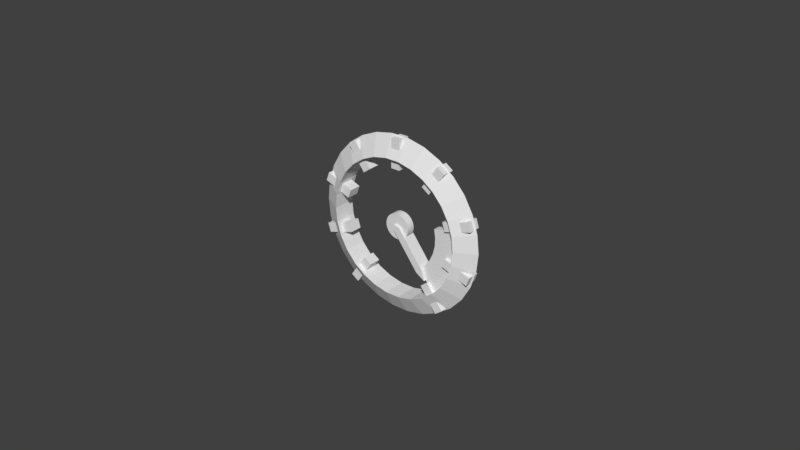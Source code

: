 # Source: SpeedUp2.blend  (saved by Blender 2.78.0; exported with 4.5.12 LTS)
import bpy
from mathutils import Matrix  # noqa: F401  (used for matrix-valued properties, if any)

bpy.ops.wm.read_factory_settings(use_empty=True)
scene = bpy.context.scene
scene.name = 'Scene'

# ---- collections
col_collection_1 = bpy.data.collections.new('Collection 1'); scene.collection.children.link(col_collection_1)

# ---- world
world_world = bpy.data.worlds.new('World'); scene.world = world_world
world_world.color = (0.05088, 0.05088, 0.05088)
world_world.use_sun_shadow = False
world_world.sun_shadow_jitter_overblur = 0.0
world_world.cycles.sampling_method = 'MANUAL'

# ---- meshes
me_cylinder_001 = bpy.data.meshes.new('Cylinder.001')
me_cylinder_001.from_pydata([(2.36, 0.1129, 0.5918), (2.36, -0.1129, 0.5918), (2.43, 0.1129, 0.12), (2.43, -0.1129, 0.12), (2.407, 0.1129, -0.3563), (2.407, -0.1129, -0.3563), (2.291, 0.1129, -0.819), (2.291, -0.1129, -0.819), (2.087, 0.1129, -1.25), (2.087, -0.1129, -1.25), (1.803, 0.1129, -1.633), (1.803, -0.1129, -1.633), (1.45, 0.1129, -1.954), (1.45, -0.1129, -1.954), (1.502, -0.1129, 0.0742), (1.502, 0.1129, 0.0742), (0.8962, -0.1129, -1.208), (0.8962, 0.1129, -1.208), (1.115, -0.1129, -1.01), (1.115, 0.1129, -1.01), (1.416, -0.1129, -0.5063), (1.416, 0.1129, -0.5063), (1.488, -0.1129, -0.2203), (1.488, 0.1129, -0.2203), (1.459, -0.1129, 0.3658), (1.459, 0.1129, 0.3658), (1.29, -0.1129, -0.7728), (1.29, 0.1129, -0.7728)], [], [(0, 1, 3, 2), (2, 3, 5, 4), (4, 5, 7, 6), (6, 7, 9, 8), (8, 9, 11, 10), (10, 11, 13, 12), (23, 22, 14, 15), (15, 14, 24, 25), (17, 16, 18, 19), (3, 1, 24, 14, 22, 20, 26, 18, 16, 13, 11, 9, 7, 5), (21, 20, 22, 23), (27, 26, 20, 21), (2, 4, 6, 8, 10, 12, 17, 19, 27, 21, 23, 15, 25, 0), (19, 18, 26, 27), (12, 13, 16, 17), (0, 25, 24, 1)])
me_cylinder_001.materials.append(None)
me_cylinder_001.use_remesh_preserve_volume = False
me_cylinder_001.use_remesh_preserve_attributes = False
me_cylinder_001.use_mirror_vertex_groups = False
me_cylinder_001.update()
me_cube_001 = bpy.data.meshes.new('Cube.001')
me_cube_001.from_pydata([(-0.0611, 3.759e-07, 0.08275), (-0.06153, 4.289e-07, -0.1361), (0.8271, 7.904e-07, -1.334), (1.141, 8.649e-07, -1.539), (1.037, 7.694e-07, -1.179), (0.1484, 4.08e-07, 0.01962), (-0.0611, -0.2218, 0.08275), (-0.06153, -0.2218, -0.1361), (0.8271, -0.2218, -1.334), (1.141, -0.2218, -1.539), (1.037, -0.2218, -1.179), (0.1484, -0.2218, 0.01962), (-0.0611, 0.2278, 0.08275), (-0.06153, 0.2278, -0.1361), (0.8271, 0.2278, -1.334), (1.141, 0.2278, -1.539), (1.037, 0.2278, -1.179), (0.1484, 0.2278, 0.01962)], [], [(5, 4, 16, 17), (6, 7, 8, 9, 10, 11), (4, 5, 11, 10), (2, 3, 9, 8), (1, 2, 8, 7), (0, 1, 7, 6), (5, 0, 6, 11), (3, 4, 10, 9), (12, 17, 16, 15, 14, 13), (3, 2, 14, 15), (2, 1, 13, 14), (1, 0, 12, 13), (0, 5, 17, 12), (4, 3, 15, 16)])
me_cube_001.materials.append(None)
me_cube_001.use_remesh_preserve_volume = False
me_cube_001.use_remesh_preserve_attributes = False
me_cube_001.use_mirror_vertex_groups = False
me_cube_001.update()
me_torus = bpy.data.meshes.new('Torus')
me_torus.from_pydata([(3.072, 0.0, 0.0), (2.387, -0.3952, -6.439e-08), (2.387, 0.3952, 6.439e-08), (3.004, -1.04e-07, 0.6386), (2.335, -0.3952, 0.4963), (2.335, 0.3952, 0.4963), (2.806, -2.035e-07, 1.249), (2.181, -0.3952, 0.9709), (2.181, 0.3952, 0.9709), (2.485, -2.941e-07, 1.805), (1.931, -0.3952, 1.403), (1.931, 0.3952, 1.403), (2.055, -3.719e-07, 2.283), (1.597, -0.3952, 1.774), (1.597, 0.3952, 1.774), (1.536, -4.334e-07, 2.66), (1.194, -0.3952, 2.067), (1.194, 0.3952, 2.067), (0.9492, -4.759e-07, 2.921), (0.7376, -0.3952, 2.27), (0.7376, 0.3952, 2.27), (0.3211, -4.977e-07, 3.055), (0.2495, -0.3952, 2.374), (0.2495, 0.3952, 2.374), (-0.3211, -4.977e-07, 3.055), (-0.2495, -0.3952, 2.374), (-0.2495, 0.3952, 2.374), (-0.9492, -4.759e-07, 2.921), (-0.7376, -0.3952, 2.27), (-0.7376, 0.3952, 2.27), (-1.536, -4.334e-07, 2.66), (-1.194, -0.3952, 2.067), (-1.194, 0.3952, 2.067), (-2.055, -3.719e-07, 2.283), (-1.597, -0.3952, 1.774), (-1.597, 0.3952, 1.774), (-2.485, -2.941e-07, 1.805), (-1.931, -0.3952, 1.403), (-1.931, 0.3952, 1.403), (-2.806, -2.035e-07, 1.249), (-2.181, -0.3952, 0.9709), (-2.181, 0.3952, 0.9709), (-3.004, -1.04e-07, 0.6386), (-2.335, -0.3952, 0.4963), (-2.335, 0.3952, 0.4963), (-3.072, -4.375e-14, 2.685e-07), (-2.387, -0.3952, 1.443e-07), (-2.387, 0.3952, 2.731e-07), (-3.004, 1.04e-07, -0.6386), (-2.335, -0.3952, -0.4963), (-2.335, 0.3952, -0.4963), (-2.806, 2.035e-07, -1.249), (-2.181, -0.3952, -0.9709), (-2.181, 0.3952, -0.9709), (-2.485, 2.941e-07, -1.805), (-1.931, -0.3952, -1.403), (-1.931, 0.3952, -1.403), (-2.055, 3.719e-07, -2.283), (-1.597, -0.3952, -1.774), (-1.597, 0.3952, -1.774), (-1.536, 4.334e-07, -2.66), (-1.194, -0.3952, -2.067), (-1.194, 0.3952, -2.067), (-0.9492, 4.759e-07, -2.921), (-0.7376, -0.3952, -2.27), (-0.7376, 0.3952, -2.27), (-0.3211, 4.977e-07, -3.055), (-0.2495, -0.3952, -2.374), (-0.2495, 0.3952, -2.374), (0.3211, 4.977e-07, -3.055), (0.2495, -0.3952, -2.374), (0.2495, 0.3952, -2.374), (0.9492, 4.759e-07, -2.921), (0.7376, -0.3952, -2.27), (0.7376, 0.3952, -2.27), (1.536, 4.334e-07, -2.66), (1.194, -0.3952, -2.067), (1.194, 0.3952, -2.067), (2.055, 3.719e-07, -2.283), (1.597, -0.3952, -1.774), (1.597, 0.3952, -1.774), (2.485, 2.941e-07, -1.805), (1.931, -0.3952, -1.403), (1.931, 0.3952, -1.403), (2.806, 2.035e-07, -1.249), (2.181, -0.3952, -0.9709), (2.181, 0.3952, -0.9709), (3.004, 1.04e-07, -0.6386), (2.335, -0.3952, -0.4963), (2.335, 0.3952, -0.4963), (-1.63, -0.2264, -2.538), (-1.892, -0.2264, -2.357), (-1.63, 0.1966, -2.538), (-1.892, 0.1966, -2.357), (-1.06, -0.2264, -1.712), (-1.322, -0.2264, -1.531), (-1.06, 0.1966, -1.712), (-1.322, 0.1966, -1.531), (-2.813, -0.2264, -1.084), (-2.911, -0.2264, -0.7814), (-2.813, 0.1966, -1.084), (-2.911, 0.1966, -0.7814), (-1.858, -0.2264, -0.7759), (-1.956, -0.2264, -0.4729), (-1.858, 0.1966, -0.7759), (-1.956, 0.1966, -0.4729), (-2.923, -0.2264, 0.7839), (-2.81, -0.2264, 1.082), (-2.923, 0.1966, 0.7839), (-2.81, 0.1966, 1.082), (-1.984, -0.2264, 0.4285), (-1.872, -0.2264, 0.7263), (-1.984, 0.1966, 0.4285), (-1.872, 0.1966, 0.7263), (-1.896, -0.2264, 2.329), (-1.641, -0.2264, 2.52), (-1.896, 0.1966, 2.329), (-1.641, 0.1966, 2.52), (-1.293, -0.2264, 1.527), (-1.038, -0.2264, 1.718), (-1.293, 0.1966, 1.527), (-1.038, 0.1966, 1.718), (-0.1592, -0.2264, 3.005), (0.1592, -0.2264, 3.005), (-0.1592, 0.1966, 3.005), (0.1592, 0.1966, 3.005), (-0.1592, -0.2264, 2.001), (0.1592, -0.2264, 2.001), (-0.1592, 0.1966, 2.001), (0.1592, 0.1966, 2.001), (1.625, -0.2264, 2.543), (1.886, -0.2264, 2.36), (1.625, 0.1966, 2.543), (1.886, 0.1966, 2.36), (1.048, -0.2264, 1.722), (1.309, -0.2264, 1.539), (1.048, 0.1966, 1.722), (1.309, 0.1966, 1.539), (2.808, -0.2264, 1.082), (2.902, -0.2264, 0.7772), (2.808, 0.1966, 1.082), (2.902, 0.1966, 0.7772), (1.849, -0.2264, 0.788), (1.942, -0.2264, 0.4835), (1.849, 0.1966, 0.788), (1.942, 0.1966, 0.4835), (2.912, -0.2264, -0.7841), (2.806, -0.2264, -1.084), (2.912, 0.1966, -0.7841), (2.806, 0.1966, -1.084), (1.966, -0.2264, -0.4509), (1.86, -0.2264, -0.7512), (1.966, 0.1966, -0.4509), (1.86, 0.1966, -0.7512), (1.889, -0.2264, -2.35), (1.633, -0.2264, -2.539), (1.889, 0.1966, -2.35), (1.633, 0.1966, -2.539), (1.294, -0.2264, -1.542), (1.037, -0.2264, -1.731), (1.294, 0.1966, -1.542), (1.037, 0.1966, -1.731)], [], [(0, 3, 4, 1), (1, 4, 5, 2), (0, 2, 5, 3), (3, 6, 7, 4), (4, 7, 8, 5), (5, 8, 6, 3), (6, 9, 10, 7), (7, 10, 11, 8), (8, 11, 9, 6), (9, 12, 13, 10), (10, 13, 14, 11), (11, 14, 12, 9), (12, 15, 16, 13), (13, 16, 17, 14), (14, 17, 15, 12), (15, 18, 19, 16), (16, 19, 20, 17), (17, 20, 18, 15), (18, 21, 22, 19), (19, 22, 23, 20), (20, 23, 21, 18), (21, 24, 25, 22), (22, 25, 26, 23), (23, 26, 24, 21), (24, 27, 28, 25), (25, 28, 29, 26), (26, 29, 27, 24), (27, 30, 31, 28), (28, 31, 32, 29), (29, 32, 30, 27), (30, 33, 34, 31), (31, 34, 35, 32), (32, 35, 33, 30), (33, 36, 37, 34), (34, 37, 38, 35), (35, 38, 36, 33), (36, 39, 40, 37), (37, 40, 41, 38), (38, 41, 39, 36), (39, 42, 43, 40), (40, 43, 44, 41), (41, 44, 42, 39), (42, 45, 46, 43), (43, 46, 47, 44), (44, 47, 45, 42), (45, 48, 49, 46), (46, 49, 50, 47), (47, 50, 48, 45), (48, 51, 52, 49), (49, 52, 53, 50), (50, 53, 51, 48), (51, 54, 55, 52), (52, 55, 56, 53), (53, 56, 54, 51), (54, 57, 58, 55), (55, 58, 59, 56), (56, 59, 57, 54), (57, 60, 61, 58), (58, 61, 62, 59), (59, 62, 60, 57), (60, 63, 64, 61), (61, 64, 65, 62), (62, 65, 63, 60), (63, 66, 67, 64), (64, 67, 68, 65), (65, 68, 66, 63), (66, 69, 70, 67), (67, 70, 71, 68), (68, 71, 69, 66), (69, 72, 73, 70), (70, 73, 74, 71), (71, 74, 72, 69), (72, 75, 76, 73), (73, 76, 77, 74), (74, 77, 75, 72), (75, 78, 79, 76), (76, 79, 80, 77), (77, 80, 78, 75), (78, 81, 82, 79), (79, 82, 83, 80), (80, 83, 81, 78), (81, 84, 85, 82), (82, 85, 86, 83), (83, 86, 84, 81), (84, 87, 88, 85), (85, 88, 89, 86), (86, 89, 87, 84), (87, 0, 1, 88), (88, 1, 2, 89), (89, 2, 0, 87), (90, 91, 93, 92), (92, 93, 97, 96), (96, 97, 95, 94), (94, 95, 91, 90), (92, 96, 94, 90), (97, 93, 91, 95), (98, 99, 101, 100), (100, 101, 105, 104), (104, 105, 103, 102), (102, 103, 99, 98), (100, 104, 102, 98), (105, 101, 99, 103), (106, 107, 109, 108), (108, 109, 113, 112), (112, 113, 111, 110), (110, 111, 107, 106), (108, 112, 110, 106), (113, 109, 107, 111), (114, 115, 117, 116), (116, 117, 121, 120), (120, 121, 119, 118), (118, 119, 115, 114), (116, 120, 118, 114), (121, 117, 115, 119), (122, 123, 125, 124), (124, 125, 129, 128), (128, 129, 127, 126), (126, 127, 123, 122), (124, 128, 126, 122), (129, 125, 123, 127), (130, 131, 133, 132), (132, 133, 137, 136), (136, 137, 135, 134), (134, 135, 131, 130), (132, 136, 134, 130), (137, 133, 131, 135), (138, 139, 141, 140), (140, 141, 145, 144), (144, 145, 143, 142), (142, 143, 139, 138), (140, 144, 142, 138), (145, 141, 139, 143), (146, 147, 149, 148), (148, 149, 153, 152), (152, 153, 151, 150), (150, 151, 147, 146), (148, 152, 150, 146), (153, 149, 147, 151), (154, 155, 157, 156), (156, 157, 161, 160), (160, 161, 159, 158), (158, 159, 155, 154), (156, 160, 158, 154), (161, 157, 155, 159)])
me_torus.materials.append(None)
me_torus.use_remesh_preserve_volume = False
me_torus.use_remesh_preserve_attributes = False
me_torus.use_mirror_vertex_groups = False
me_torus.update()
me_cylinder = bpy.data.meshes.new('Cylinder')
me_cylinder.from_pydata([(0.0, 0.1396, 0.4419), (0.0, -0.1396, 0.4419), (0.0862, 0.1396, 0.4334), (0.0862, -0.1396, 0.4334), (0.1691, 0.1396, 0.4082), (0.1691, -0.1396, 0.4082), (0.2455, 0.1396, 0.3674), (0.2455, -0.1396, 0.3674), (0.3124, 0.1396, 0.3124), (0.3124, -0.1396, 0.3124), (0.3674, 0.1396, 0.2455), (0.3674, -0.1396, 0.2455), (0.4082, 0.1396, 0.1691), (0.4082, -0.1396, 0.1691), (0.4334, 0.1396, 0.0862), (0.4334, -0.1396, 0.0862), (0.4419, 0.1396, 5.611e-08), (0.4419, -0.1396, 1.061e-08), (0.4334, 0.1396, -0.0862), (0.4334, -0.1396, -0.0862), (0.4082, 0.1396, -0.1691), (0.4082, -0.1396, -0.1691), (0.3674, 0.1396, -0.2455), (0.3674, -0.1396, -0.2455), (0.3124, 0.1396, -0.3124), (0.3124, -0.1396, -0.3124), (0.2455, 0.1396, -0.3674), (0.2455, -0.1396, -0.3674), (0.1691, 0.1396, -0.4082), (0.1691, -0.1396, -0.4082), (0.0862, 0.1396, -0.4334), (0.0862, -0.1396, -0.4334), (-1.44e-07, 0.1396, -0.4419), (-1.44e-07, -0.1396, -0.4419), (-0.0862, 0.1396, -0.4334), (-0.0862, -0.1396, -0.4334), (-0.1691, 0.1396, -0.4082), (-0.1691, -0.1396, -0.4082), (-0.2455, 0.1396, -0.3674), (-0.2455, -0.1396, -0.3674), (-0.3124, 0.1396, -0.3124), (-0.3124, -0.1396, -0.3124), (-0.3674, 0.1396, -0.2455), (-0.3674, -0.1396, -0.2455), (-0.4082, 0.1396, -0.1691), (-0.4082, -0.1396, -0.1691), (-0.4334, 0.1396, -0.0862), (-0.4334, -0.1396, -0.0862), (-0.4419, 0.1396, 4.494e-07), (-0.4419, -0.1396, 4.039e-07), (-0.4334, 0.1396, 0.0862), (-0.4334, -0.1396, 0.0862), (-0.4082, 0.1396, 0.1691), (-0.4082, -0.1396, 0.1691), (-0.3674, 0.1396, 0.2455), (-0.3674, -0.1396, 0.2455), (-0.3124, 0.1396, 0.3124), (-0.3124, -0.1396, 0.3124), (-0.2455, 0.1396, 0.3674), (-0.2455, -0.1396, 0.3674), (-0.1691, 0.1396, 0.4082), (-0.1691, -0.1396, 0.4082), (-0.0862, 0.1396, 0.4334), (-0.0862, -0.1396, 0.4334)], [], [(0, 1, 3, 2), (2, 3, 5, 4), (4, 5, 7, 6), (6, 7, 9, 8), (8, 9, 11, 10), (10, 11, 13, 12), (12, 13, 15, 14), (14, 15, 17, 16), (16, 17, 19, 18), (18, 19, 21, 20), (20, 21, 23, 22), (22, 23, 25, 24), (24, 25, 27, 26), (26, 27, 29, 28), (28, 29, 31, 30), (30, 31, 33, 32), (32, 33, 35, 34), (34, 35, 37, 36), (36, 37, 39, 38), (38, 39, 41, 40), (40, 41, 43, 42), (42, 43, 45, 44), (44, 45, 47, 46), (46, 47, 49, 48), (48, 49, 51, 50), (50, 51, 53, 52), (52, 53, 55, 54), (54, 55, 57, 56), (56, 57, 59, 58), (58, 59, 61, 60), (3, 1, 63, 61, 59, 57, 55, 53, 51, 49, 47, 45, 43, 41, 39, 37, 35, 33, 31, 29, 27, 25, 23, 21, 19, 17, 15, 13, 11, 9, 7, 5), (60, 61, 63, 62), (62, 63, 1, 0), (0, 2, 4, 6, 8, 10, 12, 14, 16, 18, 20, 22, 24, 26, 28, 30, 32, 34, 36, 38, 40, 42, 44, 46, 48, 50, 52, 54, 56, 58, 60, 62)])
me_cylinder.materials.append(None)
me_cylinder.use_remesh_preserve_volume = False
me_cylinder.use_remesh_preserve_attributes = False
me_cylinder.use_mirror_vertex_groups = False
me_cylinder.update()

# ---- objects
ob_redarea = bpy.data.objects.new('RedArea', me_cylinder_001)
ob_pointer = bpy.data.objects.new('Pointer', me_cube_001)
ob_outerwheel = bpy.data.objects.new('OuterWheel', me_torus)
ob_center = bpy.data.objects.new('Center', me_cylinder)

# ---- transforms, parenting, visibility, modifiers, constraints
ob_redarea.location = (0.0, -3.293e-10, 0.0)
ob_redarea.rotation_euler = (3.201e-12, -0.006891, -9.259e-10)
ob_redarea.scale = (0.009247, 0.009247, 0.009247)
ob_redarea.lineart.crease_threshold = 0.0
ob_pointer.location = (0.0, -3.328e-10, 0.0)
ob_pointer.rotation_euler = (2.098e-11, -0.0177, -2.378e-09)
ob_pointer.scale = (0.009247, 0.009247, 0.009247)
ob_pointer.lineart.crease_threshold = 0.0
ob_outerwheel.location = (0.0, -3.293e-10, 0.0)
ob_outerwheel.scale = (0.009247, 0.009247, 0.009247)
ob_outerwheel.lineart.crease_threshold = 0.0
ob_center.location = (0.0, -3.293e-10, 0.0)
ob_center.scale = (0.009247, 0.009247, 0.009247)
ob_center.lineart.crease_threshold = 0.0

# ---- collection membership
col_collection_1.objects.link(ob_redarea)
col_collection_1.objects.link(ob_pointer)
col_collection_1.objects.link(ob_outerwheel)
col_collection_1.objects.link(ob_center)

# ---- scene / render settings (as saved in the file)
scene.frame_start = 1; scene.frame_end = 95; scene.frame_set(75)
scene.render.engine = 'BLENDER_EEVEE_NEXT'
scene.render.resolution_percentage = 50
scene.render.dither_intensity = 0.0
scene.cycles.use_denoising = False
scene.cycles.samples = 128
scene.cycles.sampling_pattern = 'TABULATED_SOBOL'
scene.cycles.light_sampling_threshold = 0.0
scene.cycles.use_adaptive_sampling = False
scene.cycles.use_light_tree = False
scene.cycles.blur_glossy = 0.0
scene.cycles.sample_clamp_indirect = 0.0
scene.view_settings.view_transform = 'Standard'
bpy.context.view_layer.update()

# ---- added for rendering (the .blend has no active camera and no usable light): camera, sun
cam_auto = bpy.data.cameras.new('AutoCamera')
cam_auto.lens = 50.0
cam_auto.sensor_width = 36.0
cam_auto.clip_end = 1000.0
ob_auto_camera = bpy.data.objects.new('AutoCamera', cam_auto)
scene.collection.objects.link(ob_auto_camera)
ob_auto_camera.location = (0.185045, -0.222054, 0.148036)
ob_auto_camera.rotation_euler = (1.09748, -7.21219e-08, 0.694738)
scene.camera = ob_auto_camera
light_auto_sun = bpy.data.lights.new('AutoSun', 'SUN')
light_auto_sun.energy = 3.0
light_auto_sun.angle = 0.0523599
ob_auto_sun = bpy.data.objects.new('AutoSun', light_auto_sun)
scene.collection.objects.link(ob_auto_sun)
ob_auto_sun.rotation_euler = (0.872665, 0.174533, 0.523599)
bpy.context.view_layer.update()
